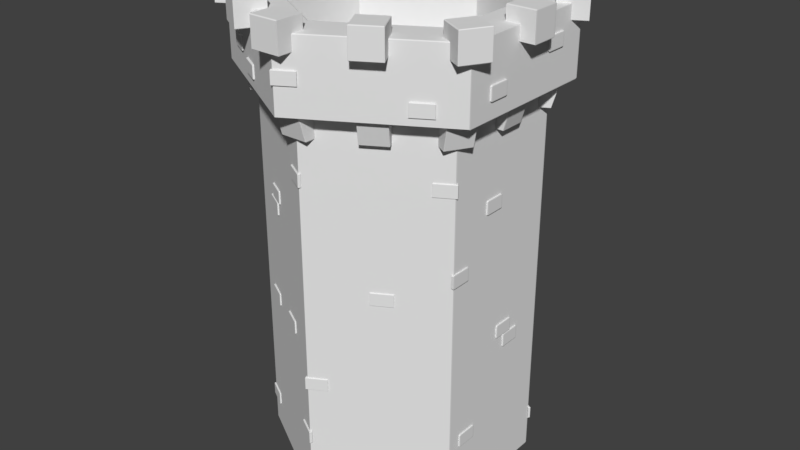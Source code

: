 # Source: castle2_hexagontower.blend  (saved by Blender 2.77.0; exported with 4.5.12 LTS)
import bpy
from mathutils import Matrix  # noqa: F401  (used for matrix-valued properties, if any)

bpy.ops.wm.read_factory_settings(use_empty=True)
scene = bpy.context.scene
scene.name = 'Scene'

# ---- collections
col_collection_1 = bpy.data.collections.new('Collection 1'); scene.collection.children.link(col_collection_1)

# ---- world
world_world = bpy.data.worlds.new('World'); scene.world = world_world
world_world.color = (0.05088, 0.05088, 0.05088)
world_world.use_sun_shadow = False
world_world.sun_shadow_jitter_overblur = 0.0
world_world.cycles.sampling_method = 'MANUAL'

# ---- meshes
me_cube_004 = bpy.data.meshes.new('Cube.004')
me_cube_004.from_pydata([(-123.6, -8.473, 25.99), (-123.6, -8.473, 27.99), (-109.8, -7.473, 25.99), (-109.8, -7.473, 27.99), (-122.6, -8.689, 25.99), (-122.6, -8.689, 27.99), (-108.8, -7.689, 25.99), (-108.8, -7.689, 27.99), (-53.19, -3.39, 23.03), (-53.19, -3.39, 25.03), (-39.34, -2.39, 23.03), (-39.34, -2.39, 25.03), (-52.19, -3.607, 23.03), (-52.19, -3.607, 25.03), (-38.34, -2.607, 23.03), (-38.34, -2.607, 25.03), (-56.57, 15.55, 23.21), (-56.57, 15.55, 25.21), (-70.43, 16.55, 23.21), (-70.43, 16.55, 25.21), (-55.57, 15.77, 23.21), (-55.57, 15.77, 25.21), (-69.43, 16.77, 23.21), (-69.43, 16.77, 25.21), (-221.3, 11.05, 22.14), (-221.3, 11.05, 24.14), (-221.3, 9.049, 22.14), (-221.3, 9.049, 24.14), (-223.3, 11.05, 22.14), (-223.3, 11.05, 24.14), (-223.3, 9.049, 22.14), (-223.3, 9.049, 24.14), (-176.6, -4.427, 23.48), (-176.6, -4.427, 25.48), (-162.7, -5.427, 23.48), (-162.7, -5.427, 25.48), (-177.6, -4.644, 23.48), (-177.6, -4.644, 25.48), (-163.7, -5.644, 23.48), (-163.7, -5.644, 25.48), (-199.7, -2.758, 25.55), (-199.7, -2.758, 27.55), (-185.9, -3.758, 25.55), (-185.9, -3.758, 27.55), (-200.7, -2.975, 25.55), (-200.7, -2.975, 27.55), (-186.9, -3.975, 25.55), (-186.9, -3.975, 27.55), (-221.3, 3.329, 27.35), (-221.3, 3.329, 29.35), (-221.3, 1.329, 27.35), (-221.3, 1.329, 29.35), (-223.3, 3.329, 27.35), (-223.3, 3.329, 29.35), (-223.3, 1.329, 27.35), (-223.3, 1.329, 29.35), (-154.1, 17.97, 27.42), (-154.1, 17.97, 29.42), (-167.9, 16.97, 27.42), (-167.9, 16.97, 29.42), (-155.1, 18.19, 27.42), (-155.1, 18.19, 29.42), (-168.9, 17.19, 27.42), (-168.9, 17.19, 29.42), (-49.35, 15.03, 25.28), (-49.35, 15.03, 27.28), (-63.2, 16.03, 25.28), (-63.2, 16.03, 27.28), (-48.35, 15.25, 25.28), (-48.35, 15.25, 27.28), (-62.2, 16.25, 25.28), (-62.2, 16.25, 27.28), (-22.85, 8.591, 27.35), (-22.85, 8.591, 29.35), (-22.85, 10.59, 27.35), (-22.85, 10.59, 29.35), (-20.85, 8.591, 27.35), (-20.85, 8.591, 29.35), (-20.85, 10.59, 27.35), (-20.85, 10.59, 29.35), (-22.85, 1.13, 24.31), (-22.85, 1.13, 26.31), (-22.85, 3.13, 24.31), (-22.85, 3.13, 26.31), (-20.85, 1.13, 24.31), (-20.85, 1.13, 26.31), (-20.85, 3.13, 24.31), (-20.85, 3.13, 26.31), (-51.81, -1.043, -35.22), (-51.81, -1.043, -33.22), (-37.95, -0.04321, -35.22), (-37.95, -0.04321, -33.22), (-50.81, -1.26, -35.22), (-50.81, -1.26, -33.22), (-36.95, -0.2597, -35.22), (-36.95, -0.2597, -33.22), (-124.2, -6.271, -18.84), (-124.2, -6.271, -16.84), (-110.4, -5.271, -18.84), (-110.4, -5.271, -16.84), (-123.2, -6.487, -18.84), (-123.2, -6.487, -16.84), (-109.4, -5.487, -18.84), (-109.4, -5.487, -16.84), (-84.7, -3.417, -4.577), (-84.7, -3.417, -2.577), (-70.84, -2.417, -4.577), (-70.84, -2.417, -2.577), (-83.7, -3.633, -4.577), (-83.7, -3.633, -2.577), (-69.84, -2.633, -4.577), (-69.84, -2.633, -2.577), (-50.35, -0.9381, 11.61), (-50.35, -0.9381, 13.61), (-36.49, 0.06194, 11.61), (-36.49, 0.06194, 13.61), (-49.35, -1.155, 11.61), (-49.35, -1.155, 13.61), (-35.49, -0.1546, 11.61), (-35.49, -0.1546, 13.61), (-134.3, -5.278, 11.61), (-134.3, -5.278, 13.61), (-120.5, -6.278, 11.61), (-120.5, -6.278, 13.61), (-135.3, -5.495, 11.61), (-135.3, -5.495, 13.61), (-121.5, -6.495, 11.61), (-121.5, -6.495, 13.61), (-207.9, 0.02987, -32.78), (-207.9, 0.02987, -30.78), (-194.0, -0.9701, -32.78), (-194.0, -0.9701, -30.78), (-208.9, -0.1866, -32.78), (-208.9, -0.1866, -30.78), (-195.0, -1.187, -32.78), (-195.0, -1.187, -30.78), (-179.4, -2.023, 4.557), (-179.4, -2.023, 6.557), (-165.6, -3.023, 4.557), (-165.6, -3.023, 6.557), (-180.4, -2.24, 4.557), (-180.4, -2.24, 6.557), (-166.6, -3.24, 4.557), (-166.6, -3.24, 6.557), (-184.3, -1.673, 2.394), (-184.3, -1.673, 4.394), (-170.5, -2.673, 2.394), (-170.5, -2.673, 4.394), (-185.3, -1.889, 2.394), (-185.3, -1.889, 4.394), (-171.5, -2.889, 2.394), (-171.5, -2.889, 4.394), (-156.6, -3.676, -12.83), (-156.6, -3.676, -10.83), (-142.7, -4.676, -12.83), (-142.7, -4.676, -10.83), (-157.6, -3.892, -12.83), (-157.6, -3.892, -10.83), (-143.7, -4.892, -12.83), (-143.7, -4.892, -10.83), (-191.6, -1.147, -12.91), (-191.6, -1.147, -10.91), (-177.7, -2.147, -12.91), (-177.7, -2.147, -10.91), (-192.6, -1.363, -12.91), (-192.6, -1.363, -10.91), (-178.7, -2.363, -12.91), (-178.7, -2.363, -10.91), (-134.0, -5.303, -27.81), (-134.0, -5.303, -25.81), (-120.1, -6.303, -27.81), (-120.1, -6.303, -25.81), (-135.0, -5.52, -27.81), (-135.0, -5.52, -25.81), (-121.1, -6.52, -27.81), (-121.1, -6.52, -25.81), (-206.1, 10.38, -17.91), (-206.1, 10.38, -15.91), (-206.1, 8.383, -17.91), (-206.1, 8.383, -15.91), (-208.1, 10.38, -17.91), (-208.1, 10.38, -15.91), (-208.1, 8.383, -17.91), (-208.1, 8.383, -15.91), (-206.1, 9.931, 12.47), (-206.1, 9.931, 14.47), (-206.1, 7.931, 12.47), (-206.1, 7.931, 14.47), (-208.1, 9.931, 12.47), (-208.1, 9.931, 14.47), (-208.1, 7.931, 12.47), (-208.1, 7.931, 14.47), (-206.1, 12.34, 3.801), (-206.1, 12.34, 5.801), (-206.1, 10.34, 3.801), (-206.1, 10.34, 5.801), (-208.1, 12.34, 3.801), (-208.1, 12.34, 5.801), (-208.1, 10.34, 3.801), (-208.1, 10.34, 5.801), (-206.1, 8.082, -2.083), (-206.1, 8.082, -0.08334), (-206.1, 6.082, -2.083), (-206.1, 6.082, -0.08334), (-208.1, 8.082, -2.083), (-208.1, 8.082, -0.08334), (-208.1, 6.082, -2.083), (-208.1, 6.082, -0.08334), (-206.1, 3.9, -7.275), (-206.1, 3.9, -5.275), (-206.1, 1.9, -7.275), (-206.1, 1.9, -5.275), (-208.1, 3.9, -7.275), (-208.1, 3.9, -5.275), (-208.1, 1.9, -7.275), (-208.1, 1.9, -5.275), (-136.9, 17.02, -24.23), (-136.9, 17.02, -22.23), (-150.7, 16.02, -24.23), (-150.7, 16.02, -22.23), (-137.9, 17.23, -24.23), (-137.9, 17.23, -22.23), (-151.7, 16.23, -24.23), (-151.7, 16.23, -22.23), (-180.8, 13.84, -27.93), (-180.8, 13.84, -25.93), (-194.7, 12.84, -27.93), (-194.7, 12.84, -25.93), (-181.8, 14.06, -27.93), (-181.8, 14.06, -25.93), (-195.7, 13.06, -27.93), (-195.7, 13.06, -25.93), (-150.4, 16.04, -7.39), (-150.4, 16.04, -5.39), (-164.2, 15.04, -7.39), (-164.2, 15.04, -5.39), (-151.4, 16.26, -7.39), (-151.4, 16.26, -5.39), (-165.2, 15.26, -7.39), (-165.2, 15.26, -5.39), (-143.1, 16.57, -9.393), (-143.1, 16.57, -7.393), (-156.9, 15.57, -9.393), (-156.9, 15.57, -7.393), (-144.1, 16.78, -9.393), (-144.1, 16.78, -7.393), (-157.9, 15.78, -9.393), (-157.9, 15.78, -7.393), (-193.7, 12.92, 1.679), (-193.7, 12.92, 3.679), (-207.5, 11.92, 1.679), (-207.5, 11.92, 3.679), (-194.7, 13.13, 1.679), (-194.7, 13.13, 3.679), (-208.5, 12.13, 1.679), (-208.5, 12.13, 3.679), (-173.0, 14.41, 12.64), (-173.0, 14.41, 14.64), (-186.8, 13.41, 12.64), (-186.8, 13.41, 14.64), (-174.0, 14.63, 12.64), (-174.0, 14.63, 14.64), (-187.8, 13.63, 12.64), (-187.8, 13.63, 14.64), (-36.09, 11.88, -32.26), (-36.09, 11.88, -30.26), (-49.94, 12.88, -32.26), (-49.94, 12.88, -30.26), (-35.09, 12.1, -32.26), (-35.09, 12.1, -30.26), (-48.94, 13.1, -32.26), (-48.94, 13.1, -30.26), (-97.96, 16.34, -34.26), (-97.96, 16.34, -32.26), (-111.8, 17.34, -34.26), (-111.8, 17.34, -32.26), (-96.96, 16.56, -34.26), (-96.96, 16.56, -32.26), (-110.8, 17.56, -34.26), (-110.8, 17.56, -32.26), (-81.48, 15.15, -19.37), (-81.48, 15.15, -17.37), (-95.33, 16.15, -19.37), (-95.33, 16.15, -17.37), (-80.48, 15.37, -19.37), (-80.48, 15.37, -17.37), (-94.33, 16.37, -19.37), (-94.33, 16.37, -17.37), (-109.2, 17.16, -1.28), (-109.2, 17.16, 0.72), (-123.1, 18.16, -1.28), (-123.1, 18.16, 0.72), (-108.2, 17.37, -1.28), (-108.2, 17.37, 0.72), (-122.1, 18.37, -1.28), (-122.1, 18.37, 0.72), (-59.22, 13.55, -9.626), (-59.22, 13.55, -7.626), (-73.07, 14.55, -9.626), (-73.07, 14.55, -7.626), (-58.22, 13.76, -9.626), (-58.22, 13.76, -7.626), (-72.07, 14.76, -9.626), (-72.07, 14.76, -7.626), (-73.96, 14.61, -21.44), (-73.96, 14.61, -19.44), (-87.82, 15.61, -21.44), (-87.82, 15.61, -19.44), (-72.96, 14.83, -21.44), (-72.96, 14.83, -19.44), (-86.82, 15.83, -21.44), (-86.82, 15.83, -19.44), (-96.8, 16.26, 14.81), (-96.8, 16.26, 16.81), (-110.7, 17.26, 14.81), (-110.7, 17.26, 16.81), (-95.8, 16.48, 14.81), (-95.8, 16.48, 16.81), (-109.7, 17.48, 14.81), (-109.7, 17.48, 16.81), (-38.07, 3.941, 6.882), (-38.07, 3.941, 8.882), (-38.07, 5.941, 6.882), (-38.07, 5.941, 8.882), (-36.07, 3.941, 6.882), (-36.07, 3.941, 8.882), (-36.07, 5.941, 6.882), (-36.07, 5.941, 8.882), (-38.07, -0.348, -1.0), (-38.07, -0.348, 1.0), (-38.07, 1.652, -1.0), (-38.07, 1.652, 1.0), (-36.07, -0.348, -1.0), (-36.07, -0.348, 1.0), (-36.07, 1.652, -1.0), (-36.07, 1.652, 1.0), (-38.07, 6.027, -13.33), (-38.07, 6.027, -11.33), (-38.07, 8.027, -13.33), (-38.07, 8.027, -11.33), (-36.07, 6.027, -13.33), (-36.07, 6.027, -11.33), (-36.07, 8.027, -13.33), (-36.07, 8.027, -11.33), (-38.07, 7.07, -15.47), (-38.07, 7.07, -13.47), (-38.07, 9.07, -15.47), (-38.07, 9.07, -13.47), (-36.07, 7.07, -15.47), (-36.07, 7.07, -13.47), (-36.07, 9.07, -15.47), (-36.07, 9.07, -13.47), (-38.07, 1.13, -27.29), (-38.07, 1.13, -25.29), (-38.07, 3.13, -27.29), (-38.07, 3.13, -25.29), (-36.07, 1.13, -27.29), (-36.07, 1.13, -25.29), (-36.07, 3.13, -27.29), (-36.07, 3.13, -25.29), (-45.45, 7.183, 22.23), (-45.45, 7.183, 18.32), (-45.45, 4.737, 22.23), (-45.45, 4.737, 18.32), (-25.89, 7.183, 22.23), (-31.49, 7.183, 18.32), (-25.89, 4.737, 22.23), (-31.49, 4.737, 18.32), (-198.7, 4.737, 22.23), (-198.7, 4.737, 18.32), (-198.7, 7.183, 22.23), (-198.7, 7.183, 18.32), (-218.3, 4.737, 22.23), (-212.7, 4.737, 18.32), (-218.3, 7.183, 22.23), (-212.7, 7.183, 18.32), (-75.29, -1.723, 22.23), (-75.29, -1.723, 18.32), (-92.23, -2.946, 22.23), (-92.23, -2.946, 18.32), (-65.51, -3.841, 22.23), (-68.31, -3.234, 18.32), (-82.45, -5.063, 22.23), (-85.25, -4.457, 18.32), (-168.9, 13.64, 22.23), (-168.9, 13.64, 18.32), (-151.9, 14.87, 22.23), (-151.9, 14.87, 18.32), (-178.6, 15.76, 22.23), (-175.8, 15.15, 18.32), (-161.7, 16.98, 22.23), (-158.9, 16.38, 18.32), (-151.9, -2.946, 22.23), (-151.9, -2.946, 18.32), (-168.9, -1.723, 22.23), (-168.9, -1.723, 18.32), (-161.7, -5.063, 22.23), (-158.9, -4.457, 18.32), (-178.6, -3.841, 22.23), (-175.8, -3.234, 18.32), (-92.23, 14.87, 22.23), (-92.23, 14.87, 18.32), (-75.29, 13.64, 22.23), (-75.29, 13.64, 18.32), (-82.45, 16.98, 22.23), (-85.25, 16.38, 18.32), (-65.51, 15.76, 22.23), (-68.31, 15.15, 18.32), (-112.3, -4.867, 22.23), (-112.3, -4.867, 18.32), (-131.9, -4.867, 22.23), (-131.9, -4.867, 18.32), (-112.3, -7.313, 22.23), (-112.3, -6.613, 18.32), (-131.9, -7.313, 22.23), (-131.9, -6.613, 18.32), (-131.9, 16.79, 22.23), (-131.9, 16.79, 18.32), (-112.3, 16.79, 22.23), (-112.3, 16.79, 18.32), (-131.9, 19.23, 22.23), (-131.9, 18.53, 18.32), (-112.3, 19.23, 22.23), (-112.3, 18.53, 18.32), (-192.2, -0.5125, 22.23), (-192.2, -0.5125, 18.32), (-202.0, 1.605, 22.23), (-202.0, 1.605, 18.32), (-209.1, -1.735, 22.23), (-204.3, -1.385, 18.32), (-218.9, 0.3825, 22.23), (-214.1, 0.7326, 18.32), (-51.95, 12.43, 22.23), (-51.95, 12.43, 18.32), (-42.17, 10.31, 22.23), (-42.17, 10.31, 18.32), (-35.01, 13.66, 22.23), (-39.86, 13.31, 18.32), (-25.23, 11.54, 22.23), (-30.08, 11.19, 18.32), (-202.0, 10.31, 22.23), (-202.0, 10.31, 18.32), (-192.2, 12.43, 22.23), (-192.2, 12.43, 18.32), (-218.9, 11.54, 22.23), (-214.1, 11.19, 18.32), (-209.1, 13.66, 22.23), (-204.3, 13.31, 18.32), (-42.17, 1.605, 22.23), (-42.17, 1.605, 18.32), (-51.95, -0.5125, 22.23), (-51.95, -0.5125, 18.32), (-25.23, 0.3825, 22.23), (-30.08, 0.7326, 18.32), (-35.01, -1.735, 22.23), (-39.86, -1.385, 18.32), (-122.1, 18.22, -37.04), (-37.11, 12.09, -37.04), (-37.11, -0.1713, -37.04), (-122.1, -6.303, -37.04), (-207.0, -0.1713, -37.04), (-207.0, 12.09, -37.04), (-122.1, 18.22, 21.93), (-37.11, 12.09, 21.93), (-37.11, -0.1713, 21.93), (-122.1, -6.303, 21.93), (-207.0, -0.1713, 21.93), (-207.0, 12.09, 21.93), (-22.08, 13.18, 21.93), (-122.1, 20.39, 21.93), (-22.08, -1.256, 21.93), (-122.1, -8.472, 21.93), (-222.1, -1.256, 21.93), (-222.1, 13.18, 21.93), (-22.08, 13.18, 32.35), (-122.1, 20.39, 32.35), (-22.08, -1.256, 32.35), (-122.1, -8.472, 32.35), (-222.1, -1.256, 32.35), (-222.1, 13.18, 32.35), (-49.13, 11.22, 32.35), (-122.1, 16.49, 32.35), (-49.13, 0.6962, 32.35), (-122.1, -4.568, 32.35), (-195.0, 0.6962, 32.35), (-195.0, 11.22, 32.35), (-49.13, 11.22, 18.83), (-122.1, 16.49, 18.83), (-49.13, 0.6962, 18.83), (-122.1, -4.568, 18.83), (-195.0, 0.6962, 18.83), (-195.0, 11.22, 18.83), (-32.71, 7.29, 34.4), (-32.71, 7.29, 30.14), (-32.71, 4.63, 34.4), (-32.71, 4.63, 30.14), (-11.43, 7.29, 34.4), (-11.43, 7.29, 30.14), (-11.43, 4.63, 34.4), (-11.43, 4.63, 30.14), (-232.7, 7.29, 34.4), (-232.7, 7.29, 30.14), (-232.7, 4.63, 34.4), (-232.7, 4.63, 30.14), (-211.4, 7.29, 34.4), (-211.4, 7.29, 30.14), (-211.4, 4.63, 34.4), (-211.4, 4.63, 30.14), (-157.5, -4.378, 34.4), (-157.5, -4.378, 30.14), (-176.0, -3.048, 34.4), (-176.0, -3.048, 30.14), (-168.2, -6.682, 34.4), (-168.2, -6.682, 30.14), (-186.6, -5.352, 34.4), (-186.6, -5.352, 30.14), (-57.53, 17.27, 34.4), (-57.53, 17.27, 30.14), (-75.97, 18.6, 34.4), (-75.97, 18.6, 30.14), (-68.18, 14.97, 34.4), (-68.18, 14.97, 30.14), (-86.61, 16.3, 34.4), (-86.61, 16.3, 30.14), (-68.18, -3.048, 34.4), (-68.18, -3.048, 30.14), (-86.61, -4.378, 34.4), (-86.61, -4.378, 30.14), (-57.53, -5.352, 34.4), (-57.53, -5.352, 30.14), (-75.97, -6.682, 34.4), (-75.97, -6.682, 30.14), (-168.2, 18.6, 34.4), (-168.2, 18.6, 30.14), (-186.6, 17.27, 34.4), (-186.6, 17.27, 30.14), (-157.5, 16.3, 34.4), (-157.5, 16.3, 30.14), (-176.0, 14.97, 34.4), (-176.0, 14.97, 30.14), (-111.4, -6.46, 34.4), (-111.4, -6.46, 30.14), (-132.7, -6.46, 34.4), (-132.7, -6.46, 30.14), (-111.4, -9.12, 34.4), (-111.4, -9.12, 30.14), (-132.7, -9.12, 34.4), (-132.7, -9.12, 30.14), (-111.4, 21.04, 34.4), (-111.4, 21.04, 30.14), (-132.7, 21.04, 34.4), (-132.7, 21.04, 30.14), (-111.4, 18.38, 34.4), (-111.4, 18.38, 30.14), (-132.7, 18.38, 34.4), (-132.7, 18.38, 30.14), (-30.7, 0.9022, 34.4), (-30.7, 0.9022, 30.14), (-41.35, -1.402, 34.4), (-41.35, -1.402, 30.14), (-12.27, -0.4281, 34.4), (-12.27, -0.4281, 30.14), (-22.91, -2.732, 34.4), (-22.91, -2.732, 30.14), (-221.2, 14.65, 34.4), (-221.2, 14.65, 30.14), (-231.9, 12.35, 34.4), (-231.9, 12.35, 30.14), (-202.8, 13.32, 34.4), (-202.8, 13.32, 30.14), (-213.4, 11.02, 34.4), (-213.4, 11.02, 30.14), (-41.35, 13.32, 34.4), (-41.35, 13.32, 30.14), (-30.7, 11.02, 34.4), (-30.7, 11.02, 30.14), (-22.91, 14.65, 34.4), (-22.91, 14.65, 30.14), (-12.27, 12.35, 34.4), (-12.27, 12.35, 30.14), (-231.9, -0.4281, 34.4), (-231.9, -0.4281, 30.14), (-221.2, -2.732, 34.4), (-221.2, -2.732, 30.14), (-213.4, 0.9022, 34.4), (-213.4, 0.9022, 30.14), (-202.8, -1.402, 34.4), (-202.8, -1.402, 30.14)], [], [(3, 7, 6, 2), (7, 5, 4, 6), (5, 1, 0, 4), (0, 2, 6, 4), (5, 7, 3, 1), (11, 15, 14, 10), (15, 13, 12, 14), (13, 9, 8, 12), (8, 10, 14, 12), (13, 15, 11, 9), (19, 23, 22, 18), (23, 21, 20, 22), (21, 17, 16, 20), (16, 18, 22, 20), (21, 23, 19, 17), (27, 31, 30, 26), (31, 29, 28, 30), (29, 25, 24, 28), (24, 26, 30, 28), (29, 31, 27, 25), (35, 39, 38, 34), (39, 37, 36, 38), (37, 33, 32, 36), (32, 34, 38, 36), (37, 39, 35, 33), (43, 47, 46, 42), (47, 45, 44, 46), (45, 41, 40, 44), (40, 42, 46, 44), (45, 47, 43, 41), (51, 55, 54, 50), (55, 53, 52, 54), (53, 49, 48, 52), (48, 50, 54, 52), (53, 55, 51, 49), (59, 63, 62, 58), (63, 61, 60, 62), (61, 57, 56, 60), (56, 58, 62, 60), (61, 63, 59, 57), (67, 71, 70, 66), (71, 69, 68, 70), (69, 65, 64, 68), (64, 66, 70, 68), (69, 71, 67, 65), (75, 79, 78, 74), (79, 77, 76, 78), (77, 73, 72, 76), (72, 74, 78, 76), (77, 79, 75, 73), (83, 87, 86, 82), (87, 85, 84, 86), (85, 81, 80, 84), (80, 82, 86, 84), (85, 87, 83, 81), (91, 95, 94, 90), (95, 93, 92, 94), (93, 89, 88, 92), (88, 90, 94, 92), (93, 95, 91, 89), (99, 103, 102, 98), (103, 101, 100, 102), (101, 97, 96, 100), (96, 98, 102, 100), (101, 103, 99, 97), (107, 111, 110, 106), (111, 109, 108, 110), (109, 105, 104, 108), (104, 106, 110, 108), (109, 111, 107, 105), (115, 119, 118, 114), (119, 117, 116, 118), (117, 113, 112, 116), (112, 114, 118, 116), (117, 119, 115, 113), (123, 127, 126, 122), (127, 125, 124, 126), (125, 121, 120, 124), (120, 122, 126, 124), (125, 127, 123, 121), (131, 135, 134, 130), (135, 133, 132, 134), (133, 129, 128, 132), (128, 130, 134, 132), (133, 135, 131, 129), (139, 143, 142, 138), (143, 141, 140, 142), (141, 137, 136, 140), (136, 138, 142, 140), (141, 143, 139, 137), (147, 151, 150, 146), (151, 149, 148, 150), (149, 145, 144, 148), (144, 146, 150, 148), (149, 151, 147, 145), (155, 159, 158, 154), (159, 157, 156, 158), (157, 153, 152, 156), (152, 154, 158, 156), (157, 159, 155, 153), (163, 167, 166, 162), (167, 165, 164, 166), (165, 161, 160, 164), (160, 162, 166, 164), (165, 167, 163, 161), (171, 175, 174, 170), (175, 173, 172, 174), (173, 169, 168, 172), (168, 170, 174, 172), (173, 175, 171, 169), (179, 183, 182, 178), (183, 181, 180, 182), (181, 177, 176, 180), (176, 178, 182, 180), (181, 183, 179, 177), (187, 191, 190, 186), (191, 189, 188, 190), (189, 185, 184, 188), (184, 186, 190, 188), (189, 191, 187, 185), (195, 199, 198, 194), (199, 197, 196, 198), (197, 193, 192, 196), (192, 194, 198, 196), (197, 199, 195, 193), (203, 207, 206, 202), (207, 205, 204, 206), (205, 201, 200, 204), (200, 202, 206, 204), (205, 207, 203, 201), (211, 215, 214, 210), (215, 213, 212, 214), (213, 209, 208, 212), (208, 210, 214, 212), (213, 215, 211, 209), (219, 223, 222, 218), (223, 221, 220, 222), (221, 217, 216, 220), (216, 218, 222, 220), (221, 223, 219, 217), (227, 231, 230, 226), (231, 229, 228, 230), (229, 225, 224, 228), (224, 226, 230, 228), (229, 231, 227, 225), (235, 239, 238, 234), (239, 237, 236, 238), (237, 233, 232, 236), (232, 234, 238, 236), (237, 239, 235, 233), (243, 247, 246, 242), (247, 245, 244, 246), (245, 241, 240, 244), (240, 242, 246, 244), (245, 247, 243, 241), (251, 255, 254, 250), (255, 253, 252, 254), (253, 249, 248, 252), (248, 250, 254, 252), (253, 255, 251, 249), (259, 263, 262, 258), (263, 261, 260, 262), (261, 257, 256, 260), (256, 258, 262, 260), (261, 263, 259, 257), (267, 271, 270, 266), (271, 269, 268, 270), (269, 265, 264, 268), (264, 266, 270, 268), (269, 271, 267, 265), (275, 279, 278, 274), (279, 277, 276, 278), (277, 273, 272, 276), (272, 274, 278, 276), (277, 279, 275, 273), (283, 287, 286, 282), (287, 285, 284, 286), (285, 281, 280, 284), (280, 282, 286, 284), (285, 287, 283, 281), (291, 295, 294, 290), (295, 293, 292, 294), (293, 289, 288, 292), (288, 290, 294, 292), (293, 295, 291, 289), (299, 303, 302, 298), (303, 301, 300, 302), (301, 297, 296, 300), (296, 298, 302, 300), (301, 303, 299, 297), (307, 311, 310, 306), (311, 309, 308, 310), (309, 305, 304, 308), (304, 306, 310, 308), (309, 311, 307, 305), (315, 319, 318, 314), (319, 317, 316, 318), (317, 313, 312, 316), (312, 314, 318, 316), (317, 319, 315, 313), (323, 327, 326, 322), (327, 325, 324, 326), (325, 321, 320, 324), (320, 322, 326, 324), (325, 327, 323, 321), (331, 335, 334, 330), (335, 333, 332, 334), (333, 329, 328, 332), (328, 330, 334, 332), (333, 335, 331, 329), (339, 343, 342, 338), (343, 341, 340, 342), (341, 337, 336, 340), (336, 338, 342, 340), (341, 343, 339, 337), (347, 351, 350, 346), (351, 349, 348, 350), (349, 345, 344, 348), (344, 346, 350, 348), (349, 351, 347, 345), (355, 359, 358, 354), (359, 357, 356, 358), (357, 353, 352, 356), (352, 354, 358, 356), (357, 359, 355, 353), (361, 363, 362, 360), (363, 367, 366, 362), (367, 365, 364, 366), (365, 361, 360, 364), (360, 362, 366, 364), (365, 367, 363, 361), (369, 371, 370, 368), (371, 375, 374, 370), (375, 373, 372, 374), (373, 369, 368, 372), (368, 370, 374, 372), (373, 375, 371, 369), (377, 379, 378, 376), (379, 383, 382, 378), (383, 381, 380, 382), (381, 377, 376, 380), (376, 378, 382, 380), (381, 383, 379, 377), (385, 387, 386, 384), (387, 391, 390, 386), (391, 389, 388, 390), (389, 385, 384, 388), (384, 386, 390, 388), (389, 391, 387, 385), (393, 395, 394, 392), (395, 399, 398, 394), (399, 397, 396, 398), (397, 393, 392, 396), (392, 394, 398, 396), (397, 399, 395, 393), (401, 403, 402, 400), (403, 407, 406, 402), (407, 405, 404, 406), (405, 401, 400, 404), (400, 402, 406, 404), (405, 407, 403, 401), (409, 411, 410, 408), (411, 415, 414, 410), (415, 413, 412, 414), (413, 409, 408, 412), (408, 410, 414, 412), (413, 415, 411, 409), (417, 419, 418, 416), (419, 423, 422, 418), (423, 421, 420, 422), (421, 417, 416, 420), (416, 418, 422, 420), (421, 423, 419, 417), (425, 427, 426, 424), (427, 431, 430, 426), (431, 429, 428, 430), (429, 425, 424, 428), (424, 426, 430, 428), (429, 431, 427, 425), (433, 435, 434, 432), (435, 439, 438, 434), (439, 437, 436, 438), (437, 433, 432, 436), (432, 434, 438, 436), (437, 439, 435, 433), (441, 443, 442, 440), (443, 447, 446, 442), (447, 445, 444, 446), (445, 441, 440, 444), (440, 442, 446, 444), (445, 447, 443, 441), (449, 451, 450, 448), (451, 455, 454, 450), (455, 453, 452, 454), (453, 449, 448, 452), (448, 450, 454, 452), (453, 455, 451, 449), (457, 456, 462, 463), (456, 461, 467, 462), (460, 459, 465, 466), (458, 457, 463, 464), (461, 460, 466, 467), (459, 458, 464, 465), (457, 458, 459, 460, 461, 456), (462, 467, 473, 469), (473, 472, 478, 479), (466, 465, 471, 472), (464, 463, 468, 470), (467, 466, 472, 473), (465, 464, 470, 471), (463, 462, 469, 468), (478, 477, 483, 484), (471, 470, 476, 477), (468, 469, 475, 474), (469, 473, 479, 475), (472, 471, 477, 478), (470, 468, 474, 476), (483, 482, 488, 489), (476, 474, 480, 482), (479, 478, 484, 485), (477, 476, 482, 483), (474, 475, 481, 480), (475, 479, 485, 481), (486, 487, 491, 490, 489, 488), (480, 481, 487, 486), (481, 485, 491, 487), (484, 483, 489, 490), (482, 480, 486, 488), (485, 484, 490, 491), (494, 498, 496, 492), (499, 495, 493, 497), (494, 495, 499, 498), (492, 493, 495, 494), (496, 497, 493, 492), (498, 499, 497, 496), (502, 506, 504, 500), (507, 503, 501, 505), (502, 503, 507, 506), (500, 501, 503, 502), (504, 505, 501, 500), (506, 507, 505, 504), (510, 514, 512, 508), (515, 511, 509, 513), (510, 511, 515, 514), (508, 509, 511, 510), (512, 513, 509, 508), (514, 515, 513, 512), (518, 522, 520, 516), (523, 519, 517, 521), (518, 519, 523, 522), (516, 517, 519, 518), (520, 521, 517, 516), (522, 523, 521, 520), (526, 530, 528, 524), (531, 527, 525, 529), (526, 527, 531, 530), (524, 525, 527, 526), (528, 529, 525, 524), (530, 531, 529, 528), (534, 538, 536, 532), (539, 535, 533, 537), (534, 535, 539, 538), (532, 533, 535, 534), (536, 537, 533, 532), (538, 539, 537, 536), (542, 546, 544, 540), (547, 543, 541, 545), (542, 543, 547, 546), (540, 541, 543, 542), (544, 545, 541, 540), (546, 547, 545, 544), (550, 554, 552, 548), (555, 551, 549, 553), (550, 551, 555, 554), (548, 549, 551, 550), (552, 553, 549, 548), (554, 555, 553, 552), (558, 562, 560, 556), (563, 559, 557, 561), (558, 559, 563, 562), (556, 557, 559, 558), (560, 561, 557, 556), (562, 563, 561, 560), (566, 570, 568, 564), (571, 567, 565, 569), (566, 567, 571, 570), (564, 565, 567, 566), (568, 569, 565, 564), (570, 571, 569, 568), (574, 578, 576, 572), (579, 575, 573, 577), (574, 575, 579, 578), (572, 573, 575, 574), (576, 577, 573, 572), (578, 579, 577, 576), (582, 586, 584, 580), (587, 583, 581, 585), (582, 583, 587, 586), (580, 581, 583, 582), (584, 585, 581, 580), (586, 587, 585, 584)])
me_cube_004.use_remesh_preserve_volume = False
me_cube_004.use_remesh_preserve_attributes = False
me_cube_004.use_mirror_vertex_groups = False
me_cube_004.update()

# ---- objects
ob_cube_004 = bpy.data.objects.new('Cube.004', me_cube_004)

# ---- transforms, parenting, visibility, modifiers, constraints
ob_cube_004.location = (1.221, -0.4768, 1.852)
ob_cube_004.scale = (0.01, 0.08, 0.05)
ob_cube_004.lineart.crease_threshold = 0.0
_m = ob_cube_004.modifiers.new('Bevel', 'BEVEL')
_m.limit_method = 'NONE'
_m.spread = 0.0

# ---- collection membership
col_collection_1.objects.link(ob_cube_004)

# ---- scene / render settings (as saved in the file)
scene.frame_start = 1; scene.frame_end = 250; scene.frame_set(1)
scene.render.engine = 'BLENDER_EEVEE_NEXT'
scene.render.resolution_percentage = 50
scene.render.dither_intensity = 0.0
scene.cycles.use_denoising = False
scene.cycles.samples = 128
scene.cycles.sampling_pattern = 'TABULATED_SOBOL'
scene.cycles.light_sampling_threshold = 0.0
scene.cycles.use_adaptive_sampling = False
scene.cycles.use_light_tree = False
scene.cycles.blur_glossy = 0.0
scene.cycles.sample_clamp_indirect = 0.0
scene.view_settings.view_transform = 'Standard'
bpy.context.view_layer.update()

# ---- added for rendering (the .blend has no active camera and no usable light): camera, sun
cam_auto = bpy.data.cameras.new('AutoCamera')
cam_auto.lens = 50.0
cam_auto.sensor_width = 36.0
cam_auto.clip_end = 1000.0
ob_auto_camera = bpy.data.objects.new('AutoCamera', cam_auto)
scene.collection.objects.link(ob_auto_camera)
ob_auto_camera.location = (4.48309, -5.37971, 5.37249)
ob_auto_camera.rotation_euler = (1.09748, -7.21219e-08, 0.694738)
scene.camera = ob_auto_camera
light_auto_sun = bpy.data.lights.new('AutoSun', 'SUN')
light_auto_sun.energy = 3.0
light_auto_sun.angle = 0.0523599
ob_auto_sun = bpy.data.objects.new('AutoSun', light_auto_sun)
scene.collection.objects.link(ob_auto_sun)
ob_auto_sun.rotation_euler = (0.872665, 0.174533, 0.523599)
bpy.context.view_layer.update()

